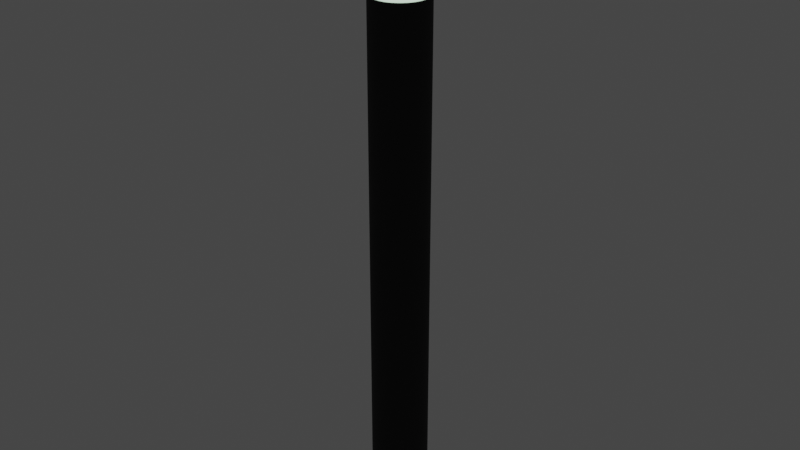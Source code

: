 # Source: lights.blend  (saved by Blender 3.0.42; exported with 4.5.12 LTS)
import bpy
from mathutils import Matrix  # noqa: F401  (used for matrix-valued properties, if any)

bpy.ops.wm.read_factory_settings(use_empty=True)
scene = bpy.context.scene
scene.name = 'Scene'

# ---- collections
col_collection = bpy.data.collections.new('Collection'); scene.collection.children.link(col_collection)
col_human_1 = bpy.data.collections.new('Human_1'); col_collection.children.link(col_human_1)

# ---- materials (node trees are filled in below, after node groups)
mat_light_cylinder = bpy.data.materials.new('light_cylinder')
mat_light_cylinder_light = bpy.data.materials.new('light_cylinder_light')

# ---- node groups
ng_auto_smooth = bpy.data.node_groups.new('Auto Smooth', 'GeometryNodeTree')
_s = ng_auto_smooth.interface.new_socket(name='Geometry', in_out='OUTPUT', socket_type='NodeSocketGeometry')
_s = ng_auto_smooth.interface.new_socket(name='Geometry', in_out='INPUT', socket_type='NodeSocketGeometry')
_s = ng_auto_smooth.interface.new_socket(name='Angle', in_out='INPUT', socket_type='NodeSocketFloat')
_s.subtype = 'ANGLE'
_s.min_value = 0.0
_s.max_value = 3.142
ng_auto_smooth.is_modifier = True
_N = ng_auto_smooth.nodes; _L = ng_auto_smooth.links
n0 = _N.new('NodeGroupOutput'); n0.name = 'Group Output'; n0.location = (480, -100)
n1 = _N.new('NodeGroupInput'); n1.name = 'Group Input'; n1.location = (-420, -300)
n2 = _N.new('NodeGroupInput'); n2.name = 'Group Input.001'; n2.location = (-60, -100)
n3 = _N.new('GeometryNodeSetShadeSmooth'); n3.name = 'Set Shade Smooth'; n3.location = (120, -100)
n3.domain = 'EDGE'
n4 = _N.new('GeometryNodeSetShadeSmooth'); n4.name = 'Set Shade Smooth.001'; n4.location = (300, -100)
n5 = _N.new('GeometryNodeInputMeshEdgeAngle'); n5.name = 'Edge Angle'; n5.location = (-420, -220)
n6 = _N.new('GeometryNodeInputEdgeSmooth'); n6.name = 'Is Edge Smooth'; n6.location = (-60, -160)
n7 = _N.new('GeometryNodeInputShadeSmooth'); n7.name = 'Is Face Smooth'; n7.location = (-240, -340)
n8 = _N.new('FunctionNodeBooleanMath'); n8.name = 'Boolean Math'; n8.location = (-60, -220)
n9 = _N.new('FunctionNodeCompare'); n9.name = 'Compare'; n9.location = (-240, -180)
n9.operation = 'LESS_EQUAL'
_L.new(n5.outputs[0], n9.inputs[0])
_L.new(n4.outputs[0], n0.inputs[0])
_L.new(n1.outputs[1], n9.inputs[1])
_L.new(n9.outputs[0], n8.inputs[0])
_L.new(n7.outputs[0], n8.inputs[1])
_L.new(n2.outputs[0], n3.inputs[0])
_L.new(n6.outputs[0], n3.inputs[1])
_L.new(n3.outputs[0], n4.inputs[0])
_L.new(n8.outputs[0], n3.inputs[2])
n0.is_active_output = True

# ---- material node trees
mat_light_cylinder.use_nodes = True; mat_light_cylinder.node_tree.nodes.clear()
_N = mat_light_cylinder.node_tree.nodes; _L = mat_light_cylinder.node_tree.links
n0 = _N.new('ShaderNodeBsdfPrincipled'); n0.name = 'Principled BSDF'; n0.location = (10, 300)
n0.distribution = 'GGX'
n0.subsurface_method = 'RANDOM_WALK_SKIN'
n0.inputs[0].default_value = (0.01607, 0.01607, 0.01607, 1.0)
n0.inputs[2].default_value = 0.7752
n0.inputs[3].default_value = 1.45
n0.inputs[13].default_value = 0.2982
n0.inputs[27].default_value = (0.0, 0.0, 0.0, 1.0)
n0.inputs[28].default_value = 1.0
n1 = _N.new('ShaderNodeOutputMaterial'); n1.name = 'Material Output'; n1.location = (300, 300)
_L.new(n0.outputs[0], n1.inputs[0])
n1.is_active_output = True
mat_light_cylinder_light.use_nodes = True; mat_light_cylinder_light.node_tree.nodes.clear()
_N = mat_light_cylinder_light.node_tree.nodes; _L = mat_light_cylinder_light.node_tree.links
n0 = _N.new('ShaderNodeBsdfPrincipled'); n0.name = 'Principled BSDF'; n0.location = (10, 300)
n0.distribution = 'GGX'
n0.subsurface_method = 'RANDOM_WALK_SKIN'
n0.inputs[3].default_value = 1.45
n0.inputs[27].default_value = (0.7304, 1.0, 0.7647, 1.0)
n0.inputs[28].default_value = 1.0
n1 = _N.new('ShaderNodeOutputMaterial'); n1.name = 'Material Output'; n1.location = (300, 300)
_L.new(n0.outputs[0], n1.inputs[0])
n1.is_active_output = True

# ---- world
world_world = bpy.data.worlds.new('World'); scene.world = world_world
world_world.use_nodes = True; world_world.node_tree.nodes.clear()
_N = world_world.node_tree.nodes; _L = world_world.node_tree.links
n0 = _N.new('ShaderNodeOutputWorld'); n0.name = 'World Output'; n0.location = (300, 300)
n1 = _N.new('ShaderNodeBackground'); n1.name = 'Background'; n1.location = (10, 300)
n1.inputs[0].default_value = (0.05088, 0.05088, 0.05088, 1.0)
_L.new(n1.outputs[0], n0.inputs[0])
n0.is_active_output = True
world_world.color = (0.05088, 0.05088, 0.05088)
world_world.use_sun_shadow = False
world_world.sun_shadow_jitter_overblur = 0.0

# ---- meshes
me_cylinder = bpy.data.meshes.new('Cylinder')
me_cylinder.from_pydata([(6.226e-08, 0.0904, 0.0), (6.226e-08, 0.0904, 2.0), (0.01764, 0.08866, 0.0), (0.01764, 0.08866, 2.0), (0.03459, 0.08352, 0.0), (0.03459, 0.08352, 2.0), (0.05022, 0.07516, 0.0), (0.05022, 0.07516, 2.0), (0.06392, 0.06392, 0.0), (0.06392, 0.06392, 2.0), (0.07516, 0.05022, 0.0), (0.07516, 0.05022, 2.0), (0.08352, 0.03459, 0.0), (0.08352, 0.03459, 2.0), (0.08866, 0.01764, 0.0), (0.08866, 0.01764, 2.0), (0.0904, -1.92e-08, 0.0), (0.0904, -1.92e-08, 2.0), (0.08866, -0.01764, 0.0), (0.08866, -0.01764, 2.0), (0.08352, -0.03459, 0.0), (0.08352, -0.03459, 2.0), (0.07516, -0.05022, 0.0), (0.07516, -0.05022, 2.0), (0.06392, -0.06392, 0.0), (0.06392, -0.06392, 2.0), (0.05022, -0.07516, 0.0), (0.05022, -0.07516, 2.0), (0.03459, -0.08352, 0.0), (0.03459, -0.08352, 2.0), (0.01764, -0.08866, 0.0), (0.01764, -0.08866, 2.0), (5.436e-08, -0.0904, 0.0), (5.436e-08, -0.0904, 2.0), (-0.01764, -0.08866, 0.0), (-0.01764, -0.08866, 2.0), (-0.03459, -0.08352, 0.0), (-0.03459, -0.08352, 2.0), (-0.05022, -0.07516, 0.0), (-0.05022, -0.07516, 2.0), (-0.06392, -0.06392, 0.0), (-0.06392, -0.06392, 2.0), (-0.07516, -0.05022, 0.0), (-0.07516, -0.05022, 2.0), (-0.08352, -0.03459, 0.0), (-0.08352, -0.03459, 2.0), (-0.08866, -0.01764, 0.0), (-0.08866, -0.01764, 2.0), (-0.0904, -1.417e-08, 0.0), (-0.0904, -1.417e-08, 2.0), (-0.08866, 0.01764, 0.0), (-0.08866, 0.01764, 2.0), (-0.08352, 0.03459, 0.0), (-0.08352, 0.03459, 2.0), (-0.07516, 0.05022, 0.0), (-0.07516, 0.05022, 2.0), (-0.06392, 0.06392, 0.0), (-0.06392, 0.06392, 2.0), (-0.05022, 0.07516, 0.0), (-0.05022, 0.07516, 2.0), (-0.03459, 0.08352, 0.0), (-0.03459, 0.08352, 2.0), (-0.01764, 0.08866, 0.0), (-0.01764, 0.08866, 2.0), (6.226e-08, 0.0904, 1.691), (6.226e-08, 0.0904, 1.946), (0.01764, 0.08866, 1.946), (0.01764, 0.08866, 1.691), (0.03459, 0.08352, 1.946), (0.03459, 0.08352, 1.691), (0.05022, 0.07516, 1.946), (0.05022, 0.07516, 1.691), (0.06392, 0.06392, 1.946), (0.06392, 0.06392, 1.691), (0.07516, 0.05022, 1.946), (0.07516, 0.05022, 1.691), (0.08352, 0.03459, 1.946), (0.08352, 0.03459, 1.691), (0.08866, 0.01764, 1.946), (0.08866, 0.01764, 1.691), (0.0904, -1.92e-08, 1.946), (0.0904, -1.92e-08, 1.691), (0.08866, -0.01764, 1.946), (0.08866, -0.01764, 1.691), (0.08352, -0.03459, 1.946), (0.08352, -0.03459, 1.691), (0.07516, -0.05022, 1.946), (0.07516, -0.05022, 1.691), (0.06392, -0.06392, 1.946), (0.06392, -0.06392, 1.691), (0.05022, -0.07516, 1.946), (0.05022, -0.07516, 1.691), (0.03459, -0.08352, 1.946), (0.03459, -0.08352, 1.691), (0.01764, -0.08866, 1.946), (0.01764, -0.08866, 1.691), (5.436e-08, -0.0904, 1.946), (5.436e-08, -0.0904, 1.691), (-0.01764, -0.08866, 1.946), (-0.01764, -0.08866, 1.691), (-0.03459, -0.08352, 1.946), (-0.03459, -0.08352, 1.691), (-0.05022, -0.07516, 1.946), (-0.05022, -0.07516, 1.691), (-0.06392, -0.06392, 1.946), (-0.06392, -0.06392, 1.691), (-0.07516, -0.05022, 1.946), (-0.07516, -0.05022, 1.691), (-0.08352, -0.03459, 1.946), (-0.08352, -0.03459, 1.691), (-0.08866, -0.01764, 1.946), (-0.08866, -0.01764, 1.691), (-0.0904, -1.417e-08, 1.946), (-0.0904, -1.417e-08, 1.691), (-0.08866, 0.01764, 1.946), (-0.08866, 0.01764, 1.691), (-0.08352, 0.03459, 1.946), (-0.08352, 0.03459, 1.691), (-0.07516, 0.05022, 1.946), (-0.07516, 0.05022, 1.691), (-0.06392, 0.06392, 1.946), (-0.06392, 0.06392, 1.691), (-0.05022, 0.07516, 1.946), (-0.05022, 0.07516, 1.691), (-0.03459, 0.08352, 1.946), (-0.03459, 0.08352, 1.691), (-0.01764, 0.08866, 1.946), (-0.01764, 0.08866, 1.691), (6.175e-08, 0.08605, 1.691), (6.175e-08, 0.08605, 1.946), (0.01679, 0.08439, 1.946), (0.01679, 0.08439, 1.691), (0.03293, 0.0795, 1.946), (0.03293, 0.0795, 1.691), (0.0478, 0.07154, 1.946), (0.0478, 0.07154, 1.691), (0.06084, 0.06084, 1.946), (0.06084, 0.06084, 1.691), (0.07154, 0.0478, 1.946), (0.07154, 0.0478, 1.691), (0.0795, 0.03293, 1.946), (0.0795, 0.03293, 1.691), (0.08439, 0.01679, 1.946), (0.08439, 0.01679, 1.691), (0.08605, -1.89e-08, 1.946), (0.08605, -1.89e-08, 1.691), (0.08439, -0.01679, 1.946), (0.08439, -0.01679, 1.691), (0.0795, -0.03293, 1.946), (0.0795, -0.03293, 1.691), (0.07154, -0.0478, 1.946), (0.07154, -0.0478, 1.691), (0.06084, -0.06084, 1.946), (0.06084, -0.06084, 1.691), (0.0478, -0.07154, 1.946), (0.0478, -0.07154, 1.691), (0.03293, -0.0795, 1.946), (0.03293, -0.0795, 1.691), (0.01679, -0.08439, 1.946), (0.01679, -0.08439, 1.691), (5.423e-08, -0.08605, 1.946), (5.423e-08, -0.08605, 1.691), (-0.01679, -0.08439, 1.946), (-0.01679, -0.08439, 1.691), (-0.03293, -0.0795, 1.946), (-0.03293, -0.0795, 1.691), (-0.0478, -0.07154, 1.946), (-0.0478, -0.07154, 1.691), (-0.06084, -0.06084, 1.946), (-0.06084, -0.06084, 1.691), (-0.07154, -0.0478, 1.946), (-0.07154, -0.0478, 1.691), (-0.0795, -0.03293, 1.946), (-0.0795, -0.03293, 1.691), (-0.08439, -0.01679, 1.946), (-0.08439, -0.01679, 1.691), (-0.08605, -1.412e-08, 1.946), (-0.08605, -1.412e-08, 1.691), (-0.08439, 0.01679, 1.946), (-0.08439, 0.01679, 1.691), (-0.0795, 0.03293, 1.946), (-0.0795, 0.03293, 1.691), (-0.07154, 0.0478, 1.946), (-0.07154, 0.0478, 1.691), (-0.06084, 0.06084, 1.946), (-0.06084, 0.06084, 1.691), (-0.0478, 0.07154, 1.946), (-0.0478, 0.07154, 1.691), (-0.03293, 0.0795, 1.946), (-0.03293, 0.0795, 1.691), (-0.01679, 0.08439, 1.946), (-0.01679, 0.08439, 1.691)], [], [(65, 1, 3, 66), (66, 3, 5, 68), (68, 5, 7, 70), (70, 7, 9, 72), (72, 9, 11, 74), (74, 11, 13, 76), (76, 13, 15, 78), (78, 15, 17, 80), (80, 17, 19, 82), (82, 19, 21, 84), (84, 21, 23, 86), (86, 23, 25, 88), (88, 25, 27, 90), (90, 27, 29, 92), (92, 29, 31, 94), (94, 31, 33, 96), (96, 33, 35, 98), (98, 35, 37, 100), (100, 37, 39, 102), (102, 39, 41, 104), (104, 41, 43, 106), (106, 43, 45, 108), (108, 45, 47, 110), (110, 47, 49, 112), (112, 49, 51, 114), (114, 51, 53, 116), (116, 53, 55, 118), (118, 55, 57, 120), (120, 57, 59, 122), (122, 59, 61, 124), (3, 1, 63, 61, 59, 57, 55, 53, 51, 49, 47, 45, 43, 41, 39, 37, 35, 33, 31, 29, 27, 25, 23, 21, 19, 17, 15, 13, 11, 9, 7, 5), (124, 61, 63, 126), (126, 63, 1, 65), (0, 2, 4, 6, 8, 10, 12, 14, 16, 18, 20, 22, 24, 26, 28, 30, 32, 34, 36, 38, 40, 42, 44, 46, 48, 50, 52, 54, 56, 58, 60, 62), (62, 127, 64, 0), (78, 80, 144, 142), (60, 125, 127, 62), (107, 105, 169, 171), (58, 123, 125, 60), (81, 79, 143, 145), (56, 121, 123, 58), (106, 108, 172, 170), (54, 119, 121, 56), (80, 82, 146, 144), (52, 117, 119, 54), (109, 107, 171, 173), (50, 115, 117, 52), (83, 81, 145, 147), (48, 113, 115, 50), (108, 110, 174, 172), (46, 111, 113, 48), (82, 84, 148, 146), (44, 109, 111, 46), (111, 109, 173, 175), (42, 107, 109, 44), (85, 83, 147, 149), (40, 105, 107, 42), (110, 112, 176, 174), (38, 103, 105, 40), (84, 86, 150, 148), (36, 101, 103, 38), (113, 111, 175, 177), (34, 99, 101, 36), (87, 85, 149, 151), (32, 97, 99, 34), (112, 114, 178, 176), (30, 95, 97, 32), (86, 88, 152, 150), (28, 93, 95, 30), (115, 113, 177, 179), (26, 91, 93, 28), (89, 87, 151, 153), (24, 89, 91, 26), (114, 116, 180, 178), (22, 87, 89, 24), (88, 90, 154, 152), (20, 85, 87, 22), (117, 115, 179, 181), (18, 83, 85, 20), (91, 89, 153, 155), (16, 81, 83, 18), (116, 118, 182, 180), (14, 79, 81, 16), (90, 92, 156, 154), (12, 77, 79, 14), (65, 66, 130, 129), (10, 75, 77, 12), (119, 117, 181, 183), (8, 73, 75, 10), (93, 91, 155, 157), (6, 71, 73, 8), (67, 64, 128, 131), (4, 69, 71, 6), (118, 120, 184, 182), (2, 67, 69, 4), (92, 94, 158, 156), (0, 64, 67, 2), (66, 68, 132, 130), (191, 190, 129, 128), (189, 188, 190, 191), (187, 186, 188, 189), (185, 184, 186, 187), (183, 182, 184, 185), (181, 180, 182, 183), (179, 178, 180, 181), (177, 176, 178, 179), (175, 174, 176, 177), (173, 172, 174, 175), (171, 170, 172, 173), (169, 168, 170, 171), (167, 166, 168, 169), (165, 164, 166, 167), (163, 162, 164, 165), (161, 160, 162, 163), (159, 158, 160, 161), (157, 156, 158, 159), (155, 154, 156, 157), (153, 152, 154, 155), (151, 150, 152, 153), (149, 148, 150, 151), (147, 146, 148, 149), (145, 144, 146, 147), (143, 142, 144, 145), (141, 140, 142, 143), (139, 138, 140, 141), (137, 136, 138, 139), (135, 134, 136, 137), (133, 132, 134, 135), (131, 130, 132, 133), (128, 129, 130, 131), (104, 106, 170, 168), (79, 77, 141, 143), (105, 103, 167, 169), (76, 78, 142, 140), (102, 104, 168, 166), (77, 75, 139, 141), (103, 101, 165, 167), (64, 127, 191, 128), (74, 76, 140, 138), (100, 102, 166, 164), (126, 65, 129, 190), (75, 73, 137, 139), (101, 99, 163, 165), (127, 125, 189, 191), (72, 74, 138, 136), (98, 100, 164, 162), (124, 126, 190, 188), (73, 71, 135, 137), (99, 97, 161, 163), (125, 123, 187, 189), (70, 72, 136, 134), (96, 98, 162, 160), (122, 124, 188, 186), (71, 69, 133, 135), (97, 95, 159, 161), (123, 121, 185, 187), (68, 70, 134, 132), (94, 96, 160, 158), (120, 122, 186, 184), (69, 67, 131, 133), (95, 93, 157, 159), (121, 119, 183, 185)])
me_cylinder.polygons.foreach_set('use_smooth', [True] * 162)
me_cylinder.polygons.foreach_set('material_index', [0, 0, 0, 0, 0, 0, 0, 0, 0, 0, 0, 0, 0, 0, 0, 0, 0, 0, 0, 0, 0, 0, 0, 0, 0, 0, 0, 0, 0, 0, 0, 0, 0, 0, 0, 0, 0, 0, 0, 0, 0, 0, 0, 0, 0, 0, 0, 0, 0, 0, 0, 0, 0, 0, 0, 0, 0, 0, 0, 0, 0, 0, 0, 0, 0, 0, 0, 0, 0, 0, 0, 0, 0, 0, 0, 0, 0, 0, 0, 0, 0, 0, 0, 0, 0, 0, 0, 0, 0, 0, 0, 0, 0, 0, 0, 0, 0, 0, 1, 1, 1, 1, 1, 1, 1, 1, 1, 1, 1, 1, 1, 1, 1, 1, 1, 1, 1, 1, 1, 1, 1, 1, 1, 1, 1, 1, 1, 1, 1, 1, 0, 0, 0, 0, 0, 0, 0, 0, 0, 0, 0, 0, 0, 0, 0, 0, 0, 0, 0, 0, 0, 0, 0, 0, 0, 0, 0, 0, 0, 0, 0, 0])
_uv = me_cylinder.uv_layers.new(name='UVMap')
_uv.uv.foreach_set('vector', [1.0, 0.8333, 1.0, 1.0, 0.9688, 1.0, 0.9688, 0.8333, 0.9688, 0.8333, 0.9688, 1.0, 0.9375, 1.0, 0.9375, 0.8333, 0.9375, 0.8333, 0.9375, 1.0, 0.9062, 1.0, 0.9062, 0.8333, 0.9062, 0.8333, 0.9062, 1.0, 0.875, 1.0, 0.875, 0.8333, 0.875, 0.8333, 0.875, 1.0, 0.8438, 1.0, 0.8437, 0.8333, 0.8437, 0.8333, 0.8438, 1.0, 0.8125, 1.0, 0.8125, 0.8333, 0.8125, 0.8333, 0.8125, 1.0, 0.7812, 1.0, 0.7812, 0.8333, 0.7812, 0.8333, 0.7812, 1.0, 0.75, 1.0, 0.75, 0.8333, 0.75, 0.8333, 0.75, 1.0, 0.7188, 1.0, 0.7188, 0.8333, 0.7188, 0.8333, 0.7188, 1.0, 0.6875, 1.0, 0.6875, 0.8333, 0.6875, 0.8333, 0.6875, 1.0, 0.6562, 1.0, 0.6562, 0.8333, 0.6562, 0.8333, 0.6562, 1.0, 0.625, 1.0, 0.625, 0.8333, 0.625, 0.8333, 0.625, 1.0, 0.5938, 1.0, 0.5938, 0.8333, 0.5938, 0.8333, 0.5938, 1.0, 0.5625, 1.0, 0.5625, 0.8333, 0.5625, 0.8333, 0.5625, 1.0, 0.5312, 1.0, 0.5312, 0.8333, 0.5312, 0.8333, 0.5312, 1.0, 0.5, 1.0, 0.5, 0.8333, 0.5, 0.8333, 0.5, 1.0, 0.4688, 1.0, 0.4687, 0.8333, 0.4687, 0.8333, 0.4688, 1.0, 0.4375, 1.0, 0.4375, 0.8333, 0.4375, 0.8333, 0.4375, 1.0, 0.4062, 1.0, 0.4062, 0.8333, 0.4062, 0.8333, 0.4062, 1.0, 0.375, 1.0, 0.375, 0.8333, 0.375, 0.8333, 0.375, 1.0, 0.3438, 1.0, 0.3438, 0.8333, 0.3438, 0.8333, 0.3438, 1.0, 0.3125, 1.0, 0.3125, 0.8333, 0.3125, 0.8333, 0.3125, 1.0, 0.2812, 1.0, 0.2812, 0.8333, 0.2812, 0.8333, 0.2812, 1.0, 0.25, 1.0, 0.25, 0.8333, 0.25, 0.8333, 0.25, 1.0, 0.2188, 1.0, 0.2188, 0.8333, 0.2188, 0.8333, 0.2188, 1.0, 0.1875, 1.0, 0.1875, 0.8333, 0.1875, 0.8333, 0.1875, 1.0, 0.1562, 1.0, 0.1562, 0.8333, 0.1562, 0.8333, 0.1562, 1.0, 0.125, 1.0, 0.125, 0.8333, 0.125, 0.8333, 0.125, 1.0, 0.09375, 1.0, 0.09375, 0.8333, 0.09375, 0.8333, 0.09375, 1.0, 0.0625, 1.0, 0.0625, 0.8333, 0.2968, 0.4854, 0.25, 0.49, 0.2032, 0.4854, 0.1582, 0.4717, 0.1167, 0.4496, 0.08029, 0.4197, 0.05045, 0.3833, 0.02827, 0.3418, 0.01461, 0.2968, 0.01, 0.25, 0.01461, 0.2032, 0.02827, 0.1582, 0.05045, 0.1167, 0.08029, 0.08029, 0.1167, 0.05045, 0.1582, 0.02827, 0.2032, 0.01461, 0.25, 0.01, 0.2968, 0.01461, 0.3418, 0.02827, 0.3833, 0.05045, 0.4197, 0.08029, 0.4496, 0.1167, 0.4717, 0.1582, 0.4854, 0.2032, 0.49, 0.25, 0.4854, 0.2968, 0.4717, 0.3418, 0.4496, 0.3833, 0.4197, 0.4197, 0.3833, 0.4496, 0.3418, 0.4717, 0.0625, 0.8333, 0.0625, 1.0, 0.03125, 1.0, 0.03125, 0.8333, 0.03125, 0.8333, 0.03125, 1.0, 0.0, 1.0, 0.0, 0.8333, 0.75, 0.49, 0.7968, 0.4854, 0.8418, 0.4717, 0.8833, 0.4496, 0.9197, 0.4197, 0.9496, 0.3833, 0.9717, 0.3418, 0.9854, 0.2968, 0.99, 0.25, 0.9854, 0.2032, 0.9717, 0.1582, 0.9496, 0.1167, 0.9197, 0.08029, 0.8833, 0.05045, 0.8418, 0.02827, 0.7968, 0.01461, 0.75, 0.01, 0.7032, 0.01461, 0.6582, 0.02827, 0.6167, 0.05045, 0.5803, 0.08029, 0.5504, 0.1167, 0.5283, 0.1582, 0.5146, 0.2032, 0.51, 0.25, 0.5146, 0.2968, 0.5283, 0.3418, 0.5504, 0.3833, 0.5803, 0.4197, 0.6167, 0.4496, 0.6582, 0.4717, 0.7032, 0.4854, 0.03125, 0.5, 0.03125, 0.6667, 0.0, 0.6667, 0.0, 0.5, 0.7812, 0.8333, 0.75, 0.8333, 0.75, 0.8333, 0.7812, 0.8333, 0.0625, 0.5, 0.0625, 0.6667, 0.03125, 0.6667, 0.03125, 0.5, 0.3438, 0.6667, 0.375, 0.6667, 0.375, 0.6667, 0.3438, 0.6667, 0.09375, 0.5, 0.09375, 0.6667, 0.0625, 0.6667, 0.0625, 0.5, 0.75, 0.6667, 0.7812, 0.6667, 0.7812, 0.6667, 0.75, 0.6667, 0.125, 0.5, 0.125, 0.6667, 0.09375, 0.6667, 0.09375, 0.5, 0.3438, 0.8333, 0.3125, 0.8333, 0.3125, 0.8333, 0.3438, 0.8333, 0.1562, 0.5, 0.1562, 0.6667, 0.125, 0.6667, 0.125, 0.5, 0.75, 0.8333, 0.7188, 0.8333, 0.7188, 0.8333, 0.75, 0.8333, 0.1875, 0.5, 0.1875, 0.6667, 0.1562, 0.6667, 0.1562, 0.5, 0.3125, 0.6667, 0.3438, 0.6667, 0.3438, 0.6667, 0.3125, 0.6667, 0.2188, 0.5, 0.2188, 0.6667, 0.1875, 0.6667, 0.1875, 0.5, 0.7188, 0.6667, 0.75, 0.6667, 0.75, 0.6667, 0.7188, 0.6667, 0.25, 0.5, 0.25, 0.6667, 0.2188, 0.6667, 0.2188, 0.5, 0.3125, 0.8333, 0.2812, 0.8333, 0.2812, 0.8333, 0.3125, 0.8333, 0.2812, 0.5, 0.2812, 0.6667, 0.25, 0.6667, 0.25, 0.5, 0.7188, 0.8333, 0.6875, 0.8333, 0.6875, 0.8333, 0.7188, 0.8333, 0.3125, 0.5, 0.3125, 0.6667, 0.2812, 0.6667, 0.2812, 0.5, 0.2812, 0.6667, 0.3125, 0.6667, 0.3125, 0.6667, 0.2812, 0.6667, 0.3438, 0.5, 0.3438, 0.6667, 0.3125, 0.6667, 0.3125, 0.5, 0.6875, 0.6667, 0.7188, 0.6667, 0.7188, 0.6667, 0.6875, 0.6667, 0.375, 0.5, 0.375, 0.6667, 0.3438, 0.6667, 0.3438, 0.5, 0.2812, 0.8333, 0.25, 0.8333, 0.25, 0.8333, 0.2812, 0.8333, 0.4062, 0.5, 0.4062, 0.6667, 0.375, 0.6667, 0.375, 0.5, 0.6875, 0.8333, 0.6562, 0.8333, 0.6562, 0.8333, 0.6875, 0.8333, 0.4375, 0.5, 0.4375, 0.6667, 0.4062, 0.6667, 0.4062, 0.5, 0.25, 0.6667, 0.2812, 0.6667, 0.2812, 0.6667, 0.25, 0.6667, 0.4688, 0.5, 0.4688, 0.6667, 0.4375, 0.6667, 0.4375, 0.5, 0.6562, 0.6667, 0.6875, 0.6667, 0.6875, 0.6667, 0.6562, 0.6667, 0.5, 0.5, 0.5, 0.6667, 0.4688, 0.6667, 0.4688, 0.5, 0.25, 0.8333, 0.2188, 0.8333, 0.2188, 0.8333, 0.25, 0.8333, 0.5312, 0.5, 0.5312, 0.6667, 0.5, 0.6667, 0.5, 0.5, 0.6562, 0.8333, 0.625, 0.8333, 0.625, 0.8333, 0.6562, 0.8333, 0.5625, 0.5, 0.5625, 0.6667, 0.5312, 0.6667, 0.5312, 0.5, 0.2188, 0.6667, 0.25, 0.6667, 0.25, 0.6667, 0.2188, 0.6667, 0.5938, 0.5, 0.5938, 0.6667, 0.5625, 0.6667, 0.5625, 0.5, 0.625, 0.6667, 0.6562, 0.6667, 0.6562, 0.6667, 0.625, 0.6667, 0.625, 0.5, 0.625, 0.6667, 0.5938, 0.6667, 0.5938, 0.5, 0.2188, 0.8333, 0.1875, 0.8333, 0.1875, 0.8333, 0.2188, 0.8333, 0.6562, 0.5, 0.6562, 0.6667, 0.625, 0.6667, 0.625, 0.5, 0.625, 0.8333, 0.5938, 0.8333, 0.5938, 0.8333, 0.625, 0.8333, 0.6875, 0.5, 0.6875, 0.6667, 0.6562, 0.6667, 0.6562, 0.5, 0.1875, 0.6667, 0.2188, 0.6667, 0.2188, 0.6667, 0.1875, 0.6667, 0.7188, 0.5, 0.7188, 0.6667, 0.6875, 0.6667, 0.6875, 0.5, 0.5938, 0.6667, 0.625, 0.6667, 0.625, 0.6667, 0.5938, 0.6667, 0.75, 0.5, 0.75, 0.6667, 0.7188, 0.6667, 0.7188, 0.5, 0.1875, 0.8333, 0.1562, 0.8333, 0.1562, 0.8333, 0.1875, 0.8333, 0.7812, 0.5, 0.7812, 0.6667, 0.75, 0.6667, 0.75, 0.5, 0.5938, 0.8333, 0.5625, 0.8333, 0.5625, 0.8333, 0.5938, 0.8333, 0.8125, 0.5, 0.8125, 0.6667, 0.7812, 0.6667, 0.7812, 0.5, 1.0, 0.8333, 0.9688, 0.8333, 0.9688, 0.8333, 1.0, 0.8333, 0.8438, 0.5, 0.8438, 0.6667, 0.8125, 0.6667, 0.8125, 0.5, 0.1562, 0.6667, 0.1875, 0.6667, 0.1875, 0.6667, 0.1562, 0.6667, 0.875, 0.5, 0.875, 0.6667, 0.8438, 0.6667, 0.8438, 0.5, 0.5625, 0.6667, 0.5938, 0.6667, 0.5938, 0.6667, 0.5625, 0.6667, 0.9062, 0.5, 0.9062, 0.6667, 0.875, 0.6667, 0.875, 0.5, 0.9688, 0.6667, 1.0, 0.6667, 1.0, 0.6667, 0.9688, 0.6667, 0.9375, 0.5, 0.9375, 0.6667, 0.9062, 0.6667, 0.9062, 0.5, 0.1562, 0.8333, 0.125, 0.8333, 0.125, 0.8333, 0.1562, 0.8333, 0.9688, 0.5, 0.9688, 0.6667, 0.9375, 0.6667, 0.9375, 0.5, 0.5625, 0.8333, 0.5312, 0.8333, 0.5312, 0.8333, 0.5625, 0.8333, 1.0, 0.5, 1.0, 0.6667, 0.9688, 0.6667, 0.9688, 0.5, 0.9688, 0.8333, 0.9375, 0.8333, 0.9375, 0.8333, 0.9688, 0.8333, 0.03125, 0.6667, 0.03125, 0.8333, 0.0, 0.8333, 0.0, 0.6667, 0.0625, 0.6667, 0.0625, 0.8333, 0.03125, 0.8333, 0.03125, 0.6667, 0.09375, 0.6667, 0.09375, 0.8333, 0.0625, 0.8333, 0.0625, 0.6667, 0.125, 0.6667, 0.125, 0.8333, 0.09375, 0.8333, 0.09375, 0.6667, 0.1562, 0.6667, 0.1562, 0.8333, 0.125, 0.8333, 0.125, 0.6667, 0.1875, 0.6667, 0.1875, 0.8333, 0.1562, 0.8333, 0.1562, 0.6667, 0.2188, 0.6667, 0.2188, 0.8333, 0.1875, 0.8333, 0.1875, 0.6667, 0.25, 0.6667, 0.25, 0.8333, 0.2188, 0.8333, 0.2188, 0.6667, 0.2812, 0.6667, 0.2812, 0.8333, 0.25, 0.8333, 0.25, 0.6667, 0.3125, 0.6667, 0.3125, 0.8333, 0.2812, 0.8333, 0.2812, 0.6667, 0.3438, 0.6667, 0.3438, 0.8333, 0.3125, 0.8333, 0.3125, 0.6667, 0.375, 0.6667, 0.375, 0.8333, 0.3438, 0.8333, 0.3438, 0.6667, 0.4062, 0.6667, 0.4062, 0.8333, 0.375, 0.8333, 0.375, 0.6667, 0.4375, 0.6667, 0.4375, 0.8333, 0.4062, 0.8333, 0.4062, 0.6667, 0.4688, 0.6667, 0.4687, 0.8333, 0.4375, 0.8333, 0.4375, 0.6667, 0.5, 0.6667, 0.5, 0.8333, 0.4687, 0.8333, 0.4688, 0.6667, 0.5312, 0.6667, 0.5312, 0.8333, 0.5, 0.8333, 0.5, 0.6667, 0.5625, 0.6667, 0.5625, 0.8333, 0.5312, 0.8333, 0.5312, 0.6667, 0.5938, 0.6667, 0.5938, 0.8333, 0.5625, 0.8333, 0.5625, 0.6667, 0.625, 0.6667, 0.625, 0.8333, 0.5938, 0.8333, 0.5938, 0.6667, 0.6562, 0.6667, 0.6562, 0.8333, 0.625, 0.8333, 0.625, 0.6667, 0.6875, 0.6667, 0.6875, 0.8333, 0.6562, 0.8333, 0.6562, 0.6667, 0.7188, 0.6667, 0.7188, 0.8333, 0.6875, 0.8333, 0.6875, 0.6667, 0.75, 0.6667, 0.75, 0.8333, 0.7188, 0.8333, 0.7188, 0.6667, 0.7812, 0.6667, 0.7812, 0.8333, 0.75, 0.8333, 0.75, 0.6667, 0.8125, 0.6667, 0.8125, 0.8333, 0.7812, 0.8333, 0.7812, 0.6667, 0.8438, 0.6667, 0.8437, 0.8333, 0.8125, 0.8333, 0.8125, 0.6667, 0.875, 0.6667, 0.875, 0.8333, 0.8437, 0.8333, 0.8438, 0.6667, 0.9062, 0.6667, 0.9062, 0.8333, 0.875, 0.8333, 0.875, 0.6667, 0.9375, 0.6667, 0.9375, 0.8333, 0.9062, 0.8333, 0.9062, 0.6667, 0.9688, 0.6667, 0.9688, 0.8333, 0.9375, 0.8333, 0.9375, 0.6667, 1.0, 0.6667, 1.0, 0.8333, 0.9688, 0.8333, 0.9688, 0.6667, 0.375, 0.8333, 0.3438, 0.8333, 0.3438, 0.8333, 0.375, 0.8333, 0.7812, 0.6667, 0.8125, 0.6667, 0.8125, 0.6667, 0.7812, 0.6667, 0.375, 0.6667, 0.4062, 0.6667, 0.4062, 0.6667, 0.375, 0.6667, 0.8125, 0.8333, 0.7812, 0.8333, 0.7812, 0.8333, 0.8125, 0.8333, 0.4062, 0.8333, 0.375, 0.8333, 0.375, 0.8333, 0.4062, 0.8333, 0.8125, 0.6667, 0.8438, 0.6667, 0.8438, 0.6667, 0.8125, 0.6667, 0.4062, 0.6667, 0.4375, 0.6667, 0.4375, 0.6667, 0.4062, 0.6667, 0.0, 0.6667, 0.03125, 0.6667, 0.03125, 0.6667, 0.0, 0.6667, 0.8437, 0.8333, 0.8125, 0.8333, 0.8125, 0.8333, 0.8437, 0.8333, 0.4375, 0.8333, 0.4062, 0.8333, 0.4062, 0.8333, 0.4375, 0.8333, 0.03125, 0.8333, 0.0, 0.8333, 0.0, 0.8333, 0.03125, 0.8333, 0.8438, 0.6667, 0.875, 0.6667, 0.875, 0.6667, 0.8438, 0.6667, 0.4375, 0.6667, 0.4688, 0.6667, 0.4688, 0.6667, 0.4375, 0.6667, 0.03125, 0.6667, 0.0625, 0.6667, 0.0625, 0.6667, 0.03125, 0.6667, 0.875, 0.8333, 0.8437, 0.8333, 0.8437, 0.8333, 0.875, 0.8333, 0.4687, 0.8333, 0.4375, 0.8333, 0.4375, 0.8333, 0.4687, 0.8333, 0.0625, 0.8333, 0.03125, 0.8333, 0.03125, 0.8333, 0.0625, 0.8333, 0.875, 0.6667, 0.9062, 0.6667, 0.9062, 0.6667, 0.875, 0.6667, 0.4688, 0.6667, 0.5, 0.6667, 0.5, 0.6667, 0.4688, 0.6667, 0.0625, 0.6667, 0.09375, 0.6667, 0.09375, 0.6667, 0.0625, 0.6667, 0.9062, 0.8333, 0.875, 0.8333, 0.875, 0.8333, 0.9062, 0.8333, 0.5, 0.8333, 0.4687, 0.8333, 0.4687, 0.8333, 0.5, 0.8333, 0.09375, 0.8333, 0.0625, 0.8333, 0.0625, 0.8333, 0.09375, 0.8333, 0.9062, 0.6667, 0.9375, 0.6667, 0.9375, 0.6667, 0.9062, 0.6667, 0.5, 0.6667, 0.5312, 0.6667, 0.5312, 0.6667, 0.5, 0.6667, 0.09375, 0.6667, 0.125, 0.6667, 0.125, 0.6667, 0.09375, 0.6667, 0.9375, 0.8333, 0.9062, 0.8333, 0.9062, 0.8333, 0.9375, 0.8333, 0.5312, 0.8333, 0.5, 0.8333, 0.5, 0.8333, 0.5312, 0.8333, 0.125, 0.8333, 0.09375, 0.8333, 0.09375, 0.8333, 0.125, 0.8333, 0.9375, 0.6667, 0.9688, 0.6667, 0.9688, 0.6667, 0.9375, 0.6667, 0.5312, 0.6667, 0.5625, 0.6667, 0.5625, 0.6667, 0.5312, 0.6667, 0.125, 0.6667, 0.1562, 0.6667, 0.1562, 0.6667, 0.125, 0.6667])
me_cylinder.materials.append(mat_light_cylinder)
me_cylinder.materials.append(mat_light_cylinder_light)
me_cylinder.use_remesh_fix_poles = True
me_cylinder.use_remesh_preserve_attributes = False
me_cylinder.update()

# ---- objects
ob_cylinder = bpy.data.objects.new('Cylinder', me_cylinder)

# ---- transforms, parenting, visibility, modifiers, constraints
ob_cylinder.location = (0.0, 0.0, 0.0)
_m = ob_cylinder.modifiers.new('Auto Smooth', 'NODES')
_m.node_group = ng_auto_smooth
_gi = [s.identifier for s in ng_auto_smooth.interface.items_tree if s.item_type == 'SOCKET' and s.in_out == 'INPUT']
_m[_gi[1]] = 0.5236  # Angle

# ---- collection membership
col_collection.objects.link(ob_cylinder)

# ---- scene / render settings (as saved in the file)
scene.frame_start = 1; scene.frame_end = 250; scene.frame_set(0)
scene.render.engine = 'CYCLES'
scene.cycles.sampling_pattern = 'TABULATED_SOBOL'
scene.cycles.use_light_tree = False
scene.view_settings.view_transform = 'Filmic'
bpy.context.view_layer.update()

# ---- added for rendering (the .blend has no active camera): camera
cam_auto = bpy.data.cameras.new('AutoCamera')
cam_auto.lens = 50.0
cam_auto.sensor_width = 36.0
cam_auto.clip_end = 1000.0
ob_auto_camera = bpy.data.objects.new('AutoCamera', cam_auto)
scene.collection.objects.link(ob_auto_camera)
ob_auto_camera.location = (1.86551, -2.23861, 2.49241)
ob_auto_camera.rotation_euler = (1.09748, -7.21219e-08, 0.694738)
scene.camera = ob_auto_camera
bpy.context.view_layer.update()
